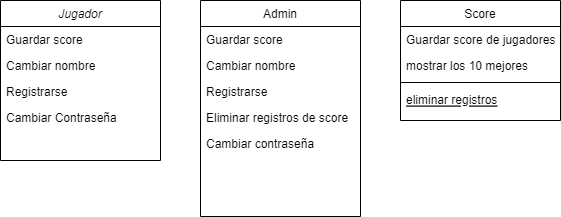

The diagram above was exported from draw.io. Its source (the exported page's mxGraphModel, read from the mxfile embedded in the PNG):
<mxGraphModel dx="663" dy="361" grid="1" gridSize="10" guides="1" tooltips="1" connect="1" arrows="1" fold="1" page="1" pageScale="1" pageWidth="827" pageHeight="1169" math="0" shadow="0">
  <root>
    <mxCell id="WIyWlLk6GJQsqaUBKTNV-0" />
    <mxCell id="WIyWlLk6GJQsqaUBKTNV-1" parent="WIyWlLk6GJQsqaUBKTNV-0" />
    <mxCell id="zkfFHV4jXpPFQw0GAbJ--0" value="Jugador" style="swimlane;fontStyle=2;align=center;verticalAlign=top;childLayout=stackLayout;horizontal=1;startSize=26;horizontalStack=0;resizeParent=1;resizeLast=0;collapsible=1;marginBottom=0;rounded=0;shadow=0;strokeWidth=1;" parent="WIyWlLk6GJQsqaUBKTNV-1" vertex="1">
      <mxGeometry x="40" y="40" width="160" height="160" as="geometry">
        <mxRectangle x="230" y="140" width="160" height="26" as="alternateBounds" />
      </mxGeometry>
    </mxCell>
    <mxCell id="zkfFHV4jXpPFQw0GAbJ--1" value="Guardar score" style="text;align=left;verticalAlign=top;spacingLeft=4;spacingRight=4;overflow=hidden;rotatable=0;points=[[0,0.5],[1,0.5]];portConstraint=eastwest;" parent="zkfFHV4jXpPFQw0GAbJ--0" vertex="1">
      <mxGeometry y="26" width="160" height="26" as="geometry" />
    </mxCell>
    <mxCell id="zkfFHV4jXpPFQw0GAbJ--2" value="Cambiar nombre" style="text;align=left;verticalAlign=top;spacingLeft=4;spacingRight=4;overflow=hidden;rotatable=0;points=[[0,0.5],[1,0.5]];portConstraint=eastwest;rounded=0;shadow=0;html=0;" parent="zkfFHV4jXpPFQw0GAbJ--0" vertex="1">
      <mxGeometry y="52" width="160" height="26" as="geometry" />
    </mxCell>
    <mxCell id="zkfFHV4jXpPFQw0GAbJ--3" value="Registrarse" style="text;align=left;verticalAlign=top;spacingLeft=4;spacingRight=4;overflow=hidden;rotatable=0;points=[[0,0.5],[1,0.5]];portConstraint=eastwest;rounded=0;shadow=0;html=0;" parent="zkfFHV4jXpPFQw0GAbJ--0" vertex="1">
      <mxGeometry y="78" width="160" height="26" as="geometry" />
    </mxCell>
    <mxCell id="zkfFHV4jXpPFQw0GAbJ--5" value="Cambiar Contraseña&#10;" style="text;align=left;verticalAlign=top;spacingLeft=4;spacingRight=4;overflow=hidden;rotatable=0;points=[[0,0.5],[1,0.5]];portConstraint=eastwest;" parent="zkfFHV4jXpPFQw0GAbJ--0" vertex="1">
      <mxGeometry y="104" width="160" height="26" as="geometry" />
    </mxCell>
    <mxCell id="zkfFHV4jXpPFQw0GAbJ--6" value="Score" style="swimlane;fontStyle=0;align=center;verticalAlign=top;childLayout=stackLayout;horizontal=1;startSize=26;horizontalStack=0;resizeParent=1;resizeLast=0;collapsible=1;marginBottom=0;rounded=0;shadow=0;strokeWidth=1;" parent="WIyWlLk6GJQsqaUBKTNV-1" vertex="1">
      <mxGeometry x="440" y="40" width="160" height="120" as="geometry">
        <mxRectangle x="130" y="380" width="160" height="26" as="alternateBounds" />
      </mxGeometry>
    </mxCell>
    <mxCell id="zkfFHV4jXpPFQw0GAbJ--7" value="Guardar score de jugadores" style="text;align=left;verticalAlign=top;spacingLeft=4;spacingRight=4;overflow=hidden;rotatable=0;points=[[0,0.5],[1,0.5]];portConstraint=eastwest;" parent="zkfFHV4jXpPFQw0GAbJ--6" vertex="1">
      <mxGeometry y="26" width="160" height="26" as="geometry" />
    </mxCell>
    <mxCell id="zkfFHV4jXpPFQw0GAbJ--8" value="mostrar los 10 mejores" style="text;align=left;verticalAlign=top;spacingLeft=4;spacingRight=4;overflow=hidden;rotatable=0;points=[[0,0.5],[1,0.5]];portConstraint=eastwest;rounded=0;shadow=0;html=0;" parent="zkfFHV4jXpPFQw0GAbJ--6" vertex="1">
      <mxGeometry y="52" width="160" height="26" as="geometry" />
    </mxCell>
    <mxCell id="zkfFHV4jXpPFQw0GAbJ--9" value="" style="line;html=1;strokeWidth=1;align=left;verticalAlign=middle;spacingTop=-1;spacingLeft=3;spacingRight=3;rotatable=0;labelPosition=right;points=[];portConstraint=eastwest;" parent="zkfFHV4jXpPFQw0GAbJ--6" vertex="1">
      <mxGeometry y="78" width="160" height="8" as="geometry" />
    </mxCell>
    <mxCell id="zkfFHV4jXpPFQw0GAbJ--10" value="eliminar registros" style="text;align=left;verticalAlign=top;spacingLeft=4;spacingRight=4;overflow=hidden;rotatable=0;points=[[0,0.5],[1,0.5]];portConstraint=eastwest;fontStyle=4" parent="zkfFHV4jXpPFQw0GAbJ--6" vertex="1">
      <mxGeometry y="86" width="160" height="26" as="geometry" />
    </mxCell>
    <mxCell id="zkfFHV4jXpPFQw0GAbJ--17" value="Admin" style="swimlane;fontStyle=0;align=center;verticalAlign=top;childLayout=stackLayout;horizontal=1;startSize=26;horizontalStack=0;resizeParent=1;resizeLast=0;collapsible=1;marginBottom=0;rounded=0;shadow=0;strokeWidth=1;" parent="WIyWlLk6GJQsqaUBKTNV-1" vertex="1">
      <mxGeometry x="240" y="40" width="160" height="216" as="geometry">
        <mxRectangle x="550" y="140" width="160" height="26" as="alternateBounds" />
      </mxGeometry>
    </mxCell>
    <mxCell id="zkfFHV4jXpPFQw0GAbJ--18" value="Guardar score" style="text;align=left;verticalAlign=top;spacingLeft=4;spacingRight=4;overflow=hidden;rotatable=0;points=[[0,0.5],[1,0.5]];portConstraint=eastwest;" parent="zkfFHV4jXpPFQw0GAbJ--17" vertex="1">
      <mxGeometry y="26" width="160" height="26" as="geometry" />
    </mxCell>
    <mxCell id="zkfFHV4jXpPFQw0GAbJ--19" value="Cambiar nombre" style="text;align=left;verticalAlign=top;spacingLeft=4;spacingRight=4;overflow=hidden;rotatable=0;points=[[0,0.5],[1,0.5]];portConstraint=eastwest;rounded=0;shadow=0;html=0;" parent="zkfFHV4jXpPFQw0GAbJ--17" vertex="1">
      <mxGeometry y="52" width="160" height="26" as="geometry" />
    </mxCell>
    <mxCell id="zkfFHV4jXpPFQw0GAbJ--20" value="Registrarse" style="text;align=left;verticalAlign=top;spacingLeft=4;spacingRight=4;overflow=hidden;rotatable=0;points=[[0,0.5],[1,0.5]];portConstraint=eastwest;rounded=0;shadow=0;html=0;" parent="zkfFHV4jXpPFQw0GAbJ--17" vertex="1">
      <mxGeometry y="78" width="160" height="26" as="geometry" />
    </mxCell>
    <mxCell id="zkfFHV4jXpPFQw0GAbJ--21" value="Eliminar registros de score" style="text;align=left;verticalAlign=top;spacingLeft=4;spacingRight=4;overflow=hidden;rotatable=0;points=[[0,0.5],[1,0.5]];portConstraint=eastwest;rounded=0;shadow=0;html=0;" parent="zkfFHV4jXpPFQw0GAbJ--17" vertex="1">
      <mxGeometry y="104" width="160" height="26" as="geometry" />
    </mxCell>
    <mxCell id="zkfFHV4jXpPFQw0GAbJ--22" value="Cambiar contraseña" style="text;align=left;verticalAlign=top;spacingLeft=4;spacingRight=4;overflow=hidden;rotatable=0;points=[[0,0.5],[1,0.5]];portConstraint=eastwest;rounded=0;shadow=0;html=0;" parent="zkfFHV4jXpPFQw0GAbJ--17" vertex="1">
      <mxGeometry y="130" width="160" height="26" as="geometry" />
    </mxCell>
  </root>
</mxGraphModel>